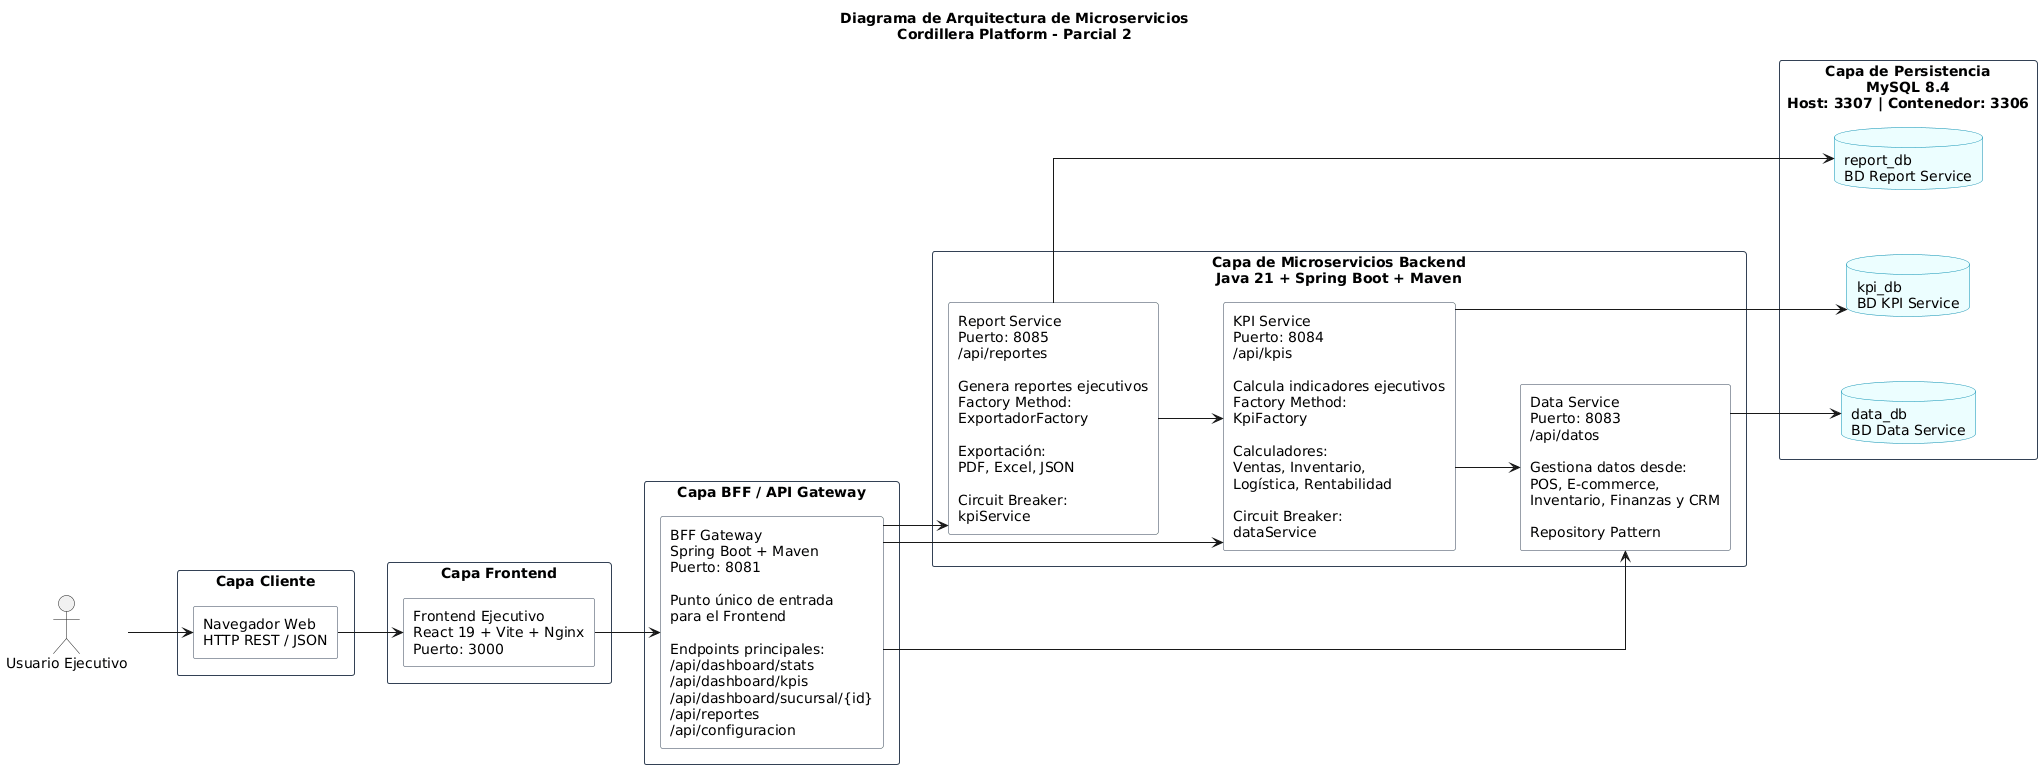

The diagram above was rendered by PlantUML. Its source (embedded in the PNG):
@startuml
title Diagrama de Arquitectura de Microservicios\nCordillera Platform - Parcial 2

left to right direction

skinparam shadowing false
skinparam componentStyle rectangle
skinparam packageStyle rectangle
skinparam defaultFontName Arial
skinparam linetype ortho
skinparam nodesep 65
skinparam ranksep 65

skinparam package {
  BackgroundColor #F8FAFC
  BorderColor #334155
}

skinparam component {
  BackgroundColor #FFFFFF
  BorderColor #334155
}

skinparam database {
  BackgroundColor #ECFEFF
  BorderColor #0891B2
}

actor "Usuario Ejecutivo" as Usuario

package "Capa Cliente" as ClienteLayer {
  component "Navegador Web\nHTTP REST / JSON" as Browser
}

package "Capa Frontend" as FrontendLayer {
  component "Frontend Ejecutivo\nReact 19 + Vite + Nginx\nPuerto: 3000" as Frontend
}

package "Capa BFF / API Gateway" as BffLayer {
  component "BFF Gateway\nSpring Boot + Maven\nPuerto: 8081\n\nPunto único de entrada\npara el Frontend\n\nEndpoints principales:\n/api/dashboard/stats\n/api/dashboard/kpis\n/api/dashboard/sucursal/{id}\n/api/reportes\n/api/configuracion" as BFF
}

package "Capa de Microservicios Backend\nJava 21 + Spring Boot + Maven" as BackendLayer {

  component "Report Service\nPuerto: 8085\n/api/reportes\n\nGenera reportes ejecutivos\nFactory Method:\nExportadorFactory\n\nExportación:\nPDF, Excel, JSON\n\nCircuit Breaker:\nkpiService" as ReportService

  component "KPI Service\nPuerto: 8084\n/api/kpis\n\nCalcula indicadores ejecutivos\nFactory Method:\nKpiFactory\n\nCalculadores:\nVentas, Inventario,\nLogística, Rentabilidad\n\nCircuit Breaker:\ndataService" as KpiService

  component "Data Service\nPuerto: 8083\n/api/datos\n\nGestiona datos desde:\nPOS, E-commerce,\nInventario, Finanzas y CRM\n\nRepository Pattern" as DataService
}

package "Capa de Persistencia\nMySQL 8.4\nHost: 3307 | Contenedor: 3306" as PersistenceLayer {
  database "report_db\nBD Report Service" as ReportDB
  database "kpi_db\nBD KPI Service" as KpiDB
  database "data_db\nBD Data Service" as DataDB
}

Usuario --> Browser
Browser --> Frontend
Frontend --> BFF

BFF --> ReportService
BFF --> KpiService
BFF --> DataService

ReportService --> KpiService
KpiService --> DataService

ReportService --> ReportDB
KpiService --> KpiDB
DataService --> DataDB
@enduml